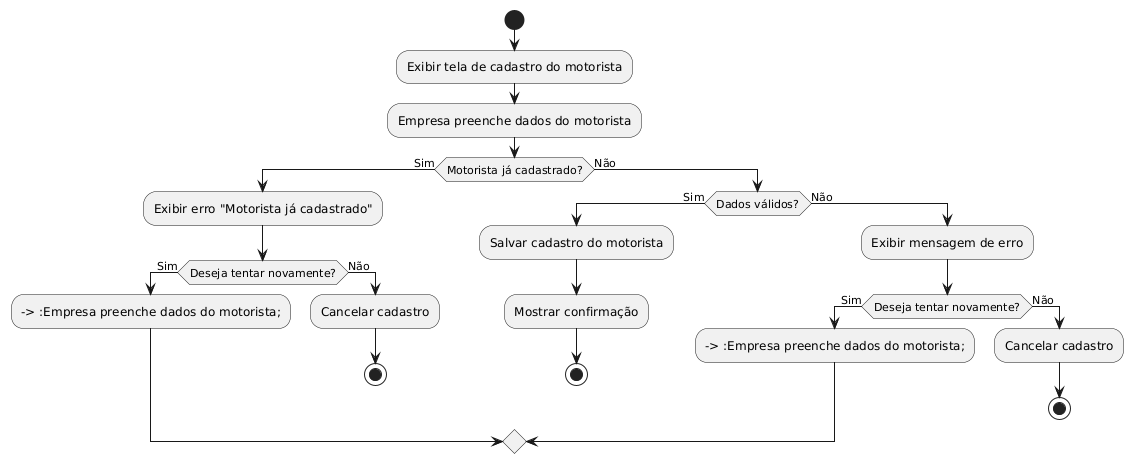

The diagram above was rendered by PlantUML. Its source (embedded in the PNG):
@startuml
start

:Exibir tela de cadastro do motorista;
:Empresa preenche dados do motorista;

if (Motorista já cadastrado?) then (Sim)
  :Exibir erro "Motorista já cadastrado";

  if (Deseja tentar novamente?) then (Sim)
    --> :Empresa preenche dados do motorista;
  else (Não)
    :Cancelar cadastro;
    stop
  endif

else (Não)
  if (Dados válidos?) then (Sim)
    :Salvar cadastro do motorista;
    :Mostrar confirmação;
    stop
  else (Não)
    :Exibir mensagem de erro;

    if (Deseja tentar novamente?) then (Sim)
      --> :Empresa preenche dados do motorista;
    else (Não)
      :Cancelar cadastro;
      stop
    endif

  endif
endif
@enduml